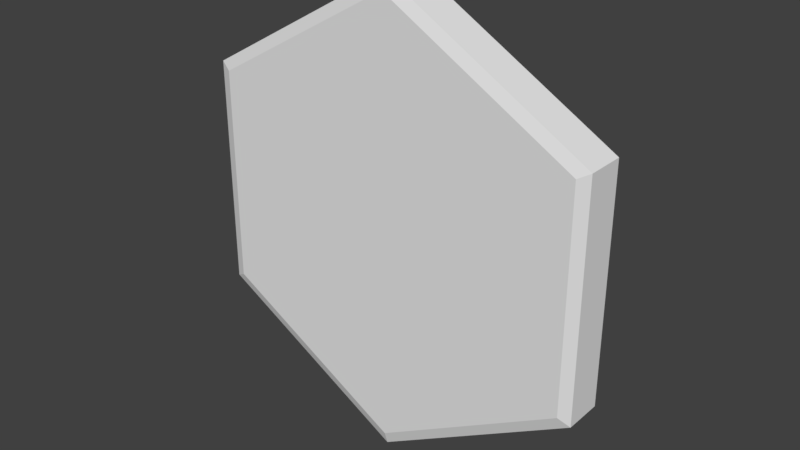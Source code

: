 # Source: Hexagon3D.blend  (saved by Blender 2.77.0; exported with 4.5.12 LTS)
import bpy
from mathutils import Matrix  # noqa: F401  (used for matrix-valued properties, if any)

bpy.ops.wm.read_factory_settings(use_empty=True)
scene = bpy.context.scene
scene.name = 'Scene'

# ---- collections
col_collection_1 = bpy.data.collections.new('Collection 1'); scene.collection.children.link(col_collection_1)

# ---- world
world_world = bpy.data.worlds.new('World'); scene.world = world_world
world_world.color = (0.05088, 0.05088, 0.05088)
world_world.use_sun_shadow = False
world_world.sun_shadow_jitter_overblur = 0.0
world_world.cycles.sampling_method = 'MANUAL'

# ---- meshes
me_cylinder_001 = bpy.data.meshes.new('Cylinder.001')
me_cylinder_001.from_pydata([(0.0, 0.5, 4.717), (0.0, -0.5, 4.717), (4.085, 0.5, 2.359), (4.085, -0.5, 2.359), (4.085, 0.5, -2.359), (4.085, -0.5, -2.359), (-3.495e-07, 0.5, -4.717), (-3.81e-07, -0.5, -4.717), (-4.085, 0.5, -2.359), (-4.085, -0.5, -2.359), (-4.085, 0.5, 2.359), (-4.085, -0.5, 2.359), (0.0, 0.4167, 5.0), (0.0, -0.4167, 5.0), (4.33, -0.4167, 2.5), (4.33, 0.4167, 2.5), (4.33, -0.4167, -2.5), (4.33, 0.4167, -2.5), (-4.169e-07, -0.4167, -5.0), (-4.169e-07, 0.4167, -5.0), (-4.33, -0.4167, -2.5), (-4.33, 0.4167, -2.5), (-4.33, -0.4167, 2.5), (-4.33, 0.4167, 2.5)], [], [(13, 1, 3, 14), (14, 3, 5, 16), (16, 5, 7, 18), (18, 7, 9, 20), (3, 1, 11, 9, 7, 5), (20, 9, 11, 22), (22, 11, 1, 13), (0, 2, 4, 6, 8, 10), (10, 23, 12, 0), (23, 22, 13, 12), (8, 21, 23, 10), (21, 20, 22, 23), (6, 19, 21, 8), (19, 18, 20, 21), (4, 17, 19, 6), (17, 16, 18, 19), (2, 15, 17, 4), (15, 14, 16, 17), (0, 12, 15, 2), (12, 13, 14, 15)])
me_cylinder_001.use_remesh_preserve_volume = False
me_cylinder_001.use_remesh_preserve_attributes = False
me_cylinder_001.use_mirror_vertex_groups = False
me_cylinder_001.update()

# ---- objects
ob_hexagon = bpy.data.objects.new('Hexagon', me_cylinder_001)

# ---- transforms, parenting, visibility, modifiers, constraints
ob_hexagon.location = (0.0, 0.0, 0.0)
ob_hexagon.lineart.crease_threshold = 0.0

# ---- collection membership
col_collection_1.objects.link(ob_hexagon)

# ---- scene / render settings (as saved in the file)
scene.frame_start = 1; scene.frame_end = 250; scene.frame_set(1)
scene.render.engine = 'BLENDER_EEVEE_NEXT'
scene.render.resolution_percentage = 50
scene.render.dither_intensity = 0.0
scene.cycles.use_denoising = False
scene.cycles.samples = 128
scene.cycles.sampling_pattern = 'TABULATED_SOBOL'
scene.cycles.light_sampling_threshold = 0.0
scene.cycles.use_adaptive_sampling = False
scene.cycles.use_light_tree = False
scene.cycles.blur_glossy = 0.0
scene.cycles.sample_clamp_indirect = 0.0
scene.view_settings.view_transform = 'Standard'
bpy.context.view_layer.update()

# ---- added for rendering (the .blend has no active camera and no usable light): camera, sun
cam_auto = bpy.data.cameras.new('AutoCamera')
cam_auto.lens = 50.0
cam_auto.sensor_width = 36.0
cam_auto.clip_end = 1000.0
ob_auto_camera = bpy.data.objects.new('AutoCamera', cam_auto)
scene.collection.objects.link(ob_auto_camera)
ob_auto_camera.location = (12.2746, -14.7295, 9.81967)
ob_auto_camera.rotation_euler = (1.09748, -7.21219e-08, 0.694738)
scene.camera = ob_auto_camera
light_auto_sun = bpy.data.lights.new('AutoSun', 'SUN')
light_auto_sun.energy = 3.0
light_auto_sun.angle = 0.0523599
ob_auto_sun = bpy.data.objects.new('AutoSun', light_auto_sun)
scene.collection.objects.link(ob_auto_sun)
ob_auto_sun.rotation_euler = (0.872665, 0.174533, 0.523599)
bpy.context.view_layer.update()
